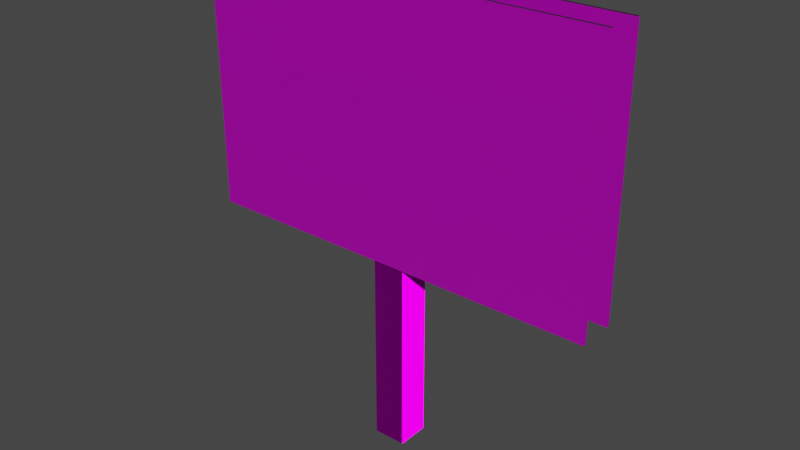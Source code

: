 # Source: sign.blend  (saved by Blender 3.6.13; exported with 4.5.12 LTS)
import bpy
from mathutils import Matrix  # noqa: F401  (used for matrix-valued properties, if any)

bpy.ops.wm.read_factory_settings(use_empty=True)
scene = bpy.context.scene
scene.name = 'Scene'

# ---- collections
col_collection = bpy.data.collections.new('Collection'); scene.collection.children.link(col_collection)

# ---- images (referenced by path relative to the original .blend; pixels are not part of the script)
import os
ASSET_DIR = os.environ.get("B2B_ASSET_DIR", "")  # directory of the original .blend (textures are referenced by path, not embedded)
HERE = os.path.dirname(os.path.abspath(__file__))  # packed textures are extracted next to this script under _unpacked/

def load_image(name, relpath, width, height, colorspace="sRGB"):
    """Load a texture the original file referenced (path relative to the .blend, or extracted next to this script)."""
    p = next((c for c in (os.path.join(HERE, relpath), os.path.join(ASSET_DIR, relpath)) if relpath and os.path.exists(c)), "")
    if p:
        img = bpy.data.images.load(p, check_existing=True)
        img.name = name
    else:  # same state as the original file: an image datablock whose file is absent (Cycles renders it pink)
        img = bpy.data.images.new(name, width, height)
        img.source = "FILE"
        img.filepath = "//" + (relpath or name)
    img.colorspace_settings.name = colorspace
    return img
img_oldmet_jpg = load_image('oldmet.jpg', 'oldmet.jpg', 1024, 1024, 'sRGB')
img_rust_normal_png = load_image('rust-normal.png', 'rust-normal.png', 1024, 1024, 'sRGB')
img_pages_jpeg = load_image('pages.jpeg', 'pages.jpeg', 1024, 1024, 'sRGB')
img_stucco_normal_jpg = load_image('stucco-normal.jpg', 'stucco-normal.jpg', 1024, 1024, 'sRGB')

# ---- materials (node trees are filled in below, after node groups)
mat_material = bpy.data.materials.new('Material')
mat_material.alpha_threshold = 0.0
mat_material.use_transparent_shadow = False
mat_material.roughness = 0.5
mat_material.line_color = (0.0, 0.0, 0.0, 1.0)
mat_material_001 = bpy.data.materials.new('Material.001')
mat_material_001.use_transparent_shadow = False

# ---- material node trees
mat_material.use_nodes = True; mat_material.node_tree.nodes.clear()
_N = mat_material.node_tree.nodes; _L = mat_material.node_tree.links
n0 = _N.new('ShaderNodeOutputMaterial'); n0.name = 'Material Output'; n0.location = (333, 300)
n1 = _N.new('ShaderNodeBsdfPrincipled'); n1.name = 'Principled BSDF'; n1.location = (43, 300)
n1.distribution = 'GGX'
n1.subsurface_method = 'RANDOM_WALK_SKIN'
n1.inputs[1].default_value = 1.0
n1.inputs[3].default_value = 1.45
n1.inputs[27].default_value = (0.0, 0.0, 0.0, 1.0)
n1.inputs[28].default_value = 1.0
n2 = _N.new('ShaderNodeTexImage'); n2.name = 'Image Texture'; n2.location = (-280, 260)
n2.image = img_oldmet_jpg
n3 = _N.new('ShaderNodeTexImage'); n3.name = 'Image Texture.001'; n3.location = (-520, -270)
n3.image = img_rust_normal_png
n4 = _N.new('ShaderNodeNormalMap'); n4.name = 'Normal Map'; n4.location = (-187, -259)
_L.new(n1.outputs[0], n0.inputs[0])
_L.new(n2.outputs[0], n1.inputs[0])
_L.new(n4.outputs[0], n1.inputs[5])
_L.new(n3.outputs[0], n4.inputs[1])
n0.is_active_output = True
mat_material_001.use_nodes = True; mat_material_001.node_tree.nodes.clear()
_N = mat_material_001.node_tree.nodes; _L = mat_material_001.node_tree.links
n0 = _N.new('ShaderNodeBsdfPrincipled'); n0.name = 'Principled BSDF'; n0.location = (10, 300)
n0.distribution = 'GGX'
n0.subsurface_method = 'RANDOM_WALK_SKIN'
n0.inputs[3].default_value = 1.45
n0.inputs[27].default_value = (0.0, 0.0, 0.0, 1.0)
n0.inputs[28].default_value = 1.0
n1 = _N.new('ShaderNodeOutputMaterial'); n1.name = 'Material Output'; n1.location = (300, 300)
n2 = _N.new('ShaderNodeTexImage'); n2.name = 'Image Texture'; n2.location = (-280, 260)
n2.image = img_pages_jpeg
n3 = _N.new('ShaderNodeTexImage'); n3.name = 'Image Texture.001'; n3.location = (-514, -281)
n3.image = img_stucco_normal_jpg
n4 = _N.new('ShaderNodeNormalMap'); n4.name = 'Normal Map'; n4.location = (-183, -261)
_L.new(n0.outputs[0], n1.inputs[0])
_L.new(n2.outputs[0], n0.inputs[0])
_L.new(n3.outputs[0], n4.inputs[1])
_L.new(n4.outputs[0], n0.inputs[5])
n1.is_active_output = True

# ---- world
world_world = bpy.data.worlds.new('World'); scene.world = world_world
world_world.use_nodes = True; world_world.node_tree.nodes.clear()
_N = world_world.node_tree.nodes; _L = world_world.node_tree.links
n0 = _N.new('ShaderNodeOutputWorld'); n0.name = 'World Output'; n0.location = (300, 300)
n1 = _N.new('ShaderNodeBackground'); n1.name = 'Background'; n1.location = (10, 300)
n1.inputs[0].default_value = (0.05088, 0.05088, 0.05088, 1.0)
_L.new(n1.outputs[0], n0.inputs[0])
n0.is_active_output = True
world_world.color = (0.05088, 0.05088, 0.05088)
world_world.use_sun_shadow = False
world_world.sun_shadow_jitter_overblur = 0.0

# ---- meshes
me_cube = bpy.data.meshes.new('Cube')
me_cube.from_pydata([(0.07938, 0.07938, 2.0), (0.07938, 0.07938, 0.0), (0.07938, -0.07938, 2.0), (0.07938, -0.07938, 0.0), (-0.07938, 0.07938, 2.0), (-0.07938, 0.07938, 0.0), (-0.07938, -0.07938, 2.0), (-0.07938, -0.07938, 0.0)], [], [(0, 4, 6, 2), (3, 2, 6, 7), (7, 6, 4, 5), (5, 1, 3, 7), (1, 0, 2, 3), (5, 4, 0, 1)])
_uv = me_cube.uv_layers.new(name='UVMap')
_uv.uv.foreach_set('vector', [0.3969, 0.07938, 0.3175, 0.07938, 0.3175, 0.0, 0.3969, 0.0, 0.0, 1.0, 0.0, 0.0, 0.07938, 0.0, 0.07938, 1.0, 0.07938, 1.0, 0.07938, 0.0, 0.1588, 0.0, 0.1588, 1.0, 0.3969, 0.1588, 0.3175, 0.1588, 0.3175, 0.07938, 0.3969, 0.07938, 0.1588, 1.0, 0.1588, 0.0, 0.2381, 0.0, 0.2381, 1.0, 0.2381, 1.0, 0.2381, 0.0, 0.3175, 0.0, 0.3175, 1.0])
me_cube.materials.append(mat_material)
me_cube.use_mirror_vertex_groups = False
me_cube.update()
me_cube_001 = bpy.data.meshes.new('Cube.001')
me_cube_001.from_pydata([(-1.0, -0.0946, -0.6321), (-1.0, -0.0946, 0.6321), (-1.0, -0.07913, -0.6321), (-1.0, -0.07913, 0.6321), (1.0, -0.0946, -0.6321), (1.0, -0.0946, 0.6321), (1.0, -0.07913, -0.6321), (1.0, -0.07913, 0.6321), (-1.0, 0.0946, -0.6321), (-1.0, 0.0946, 0.6321), (-1.0, 0.07913, -0.6321), (-1.0, 0.07913, 0.6321), (1.0, 0.0946, -0.6321), (1.0, 0.0946, 0.6321), (1.0, 0.07913, -0.6321), (1.0, 0.07913, 0.6321)], [], [(0, 1, 3, 2), (2, 3, 7, 6), (6, 7, 5, 4), (4, 5, 1, 0), (2, 6, 4, 0), (7, 3, 1, 5), (8, 10, 11, 9), (10, 14, 15, 11), (14, 12, 13, 15), (12, 8, 9, 13), (10, 8, 12, 14), (15, 13, 9, 11)])
_uv = me_cube_001.uv_layers.new(name='UVMap')
_uv.uv.foreach_set('vector', [0.2207, 0.07847, 0.006586, 0.07847, 0.006586, 0.0725, 0.2207, 0.0725, 0.7772, 0.7313, 0.7772, 0.9454, 0.006586, 0.9454, 0.006586, 0.7313, 0.2207, 0.0725, 0.006586, 0.0725, 0.006586, 0.06654, 0.2207, 0.06654, 0.7772, 0.5172, 0.7772, 0.7313, 0.006586, 0.7313, 0.006586, 0.5172, 0.006586, 0.08633, 0.7772, 0.08633, 0.7772, 0.08895, 0.006586, 0.08895, 0.006586, 0.08371, 0.7772, 0.08371, 0.7772, 0.08633, 0.006586, 0.08633, 0.2207, 0.06058, 0.2207, 0.06654, 0.006586, 0.06654, 0.006586, 0.06058, 0.006586, 0.3031, 0.7772, 0.3031, 0.7772, 0.5172, 0.006586, 0.5172, 0.2207, 0.05462, 0.2207, 0.06058, 0.006586, 0.06058, 0.006586, 0.05462, 0.006586, 0.08895, 0.7772, 0.08895, 0.7772, 0.3031, 0.006586, 0.3031, 0.006586, 0.08371, 0.006586, 0.08109, 0.7772, 0.08109, 0.7772, 0.08371, 0.006586, 0.08109, 0.006586, 0.07847, 0.7772, 0.07847, 0.7772, 0.08109])
me_cube_001.materials.append(mat_material_001)
me_cube_001.update()

# ---- objects
ob_cube = bpy.data.objects.new('Cube', me_cube)
ob_cube_001 = bpy.data.objects.new('Cube.001', me_cube_001)

# ---- transforms, parenting, visibility, modifiers, constraints
ob_cube.location = (0.0, 0.0, 0.0)
ob_cube.lock_rotations_4d = False
ob_cube.empty_display_type = 'ARROWS'
ob_cube.lineart.crease_threshold = 0.0
ob_cube_001.location = (0.0, 0.0, 1.575)

# ---- collection membership
col_collection.objects.link(ob_cube)
col_collection.objects.link(ob_cube_001)

# ---- scene / render settings (as saved in the file)
scene.frame_start = 1; scene.frame_end = 250; scene.frame_set(1)
scene.render.engine = 'BLENDER_EEVEE_NEXT'
scene.cycles.sampling_pattern = 'TABULATED_SOBOL'
scene.view_settings.view_transform = 'Filmic'
bpy.context.view_layer.update()

# ---- added for rendering (the .blend has no active camera and no usable light): camera, sun
cam_auto = bpy.data.cameras.new('AutoCamera')
cam_auto.lens = 50.0
cam_auto.sensor_width = 36.0
cam_auto.clip_end = 1000.0
ob_auto_camera = bpy.data.objects.new('AutoCamera', cam_auto)
scene.collection.objects.link(ob_auto_camera)
ob_auto_camera.location = (2.761, -3.31321, 3.31213)
ob_auto_camera.rotation_euler = (1.09748, -7.21219e-08, 0.694738)
scene.camera = ob_auto_camera
light_auto_sun = bpy.data.lights.new('AutoSun', 'SUN')
light_auto_sun.energy = 3.0
light_auto_sun.angle = 0.0523599
ob_auto_sun = bpy.data.objects.new('AutoSun', light_auto_sun)
scene.collection.objects.link(ob_auto_sun)
ob_auto_sun.rotation_euler = (0.872665, 0.174533, 0.523599)
bpy.context.view_layer.update()
